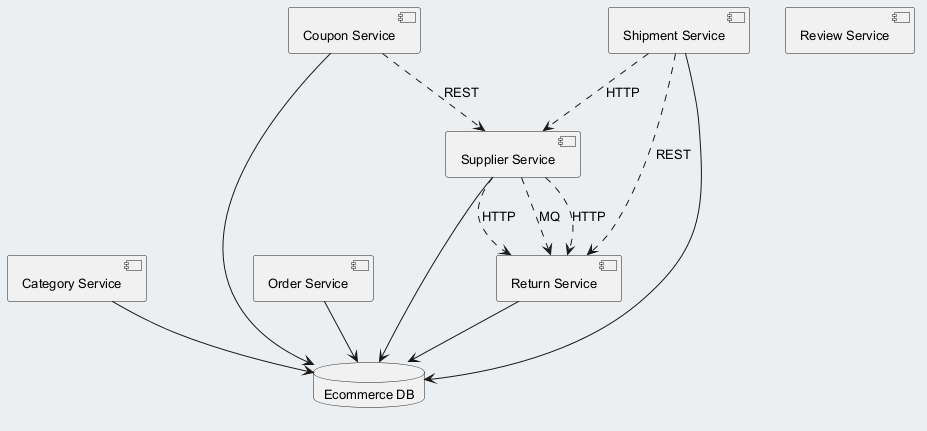

The diagram above was rendered by PlantUML. Its source (embedded in the PNG):
@startuml
skinparam backgroundColor #ECEFF1
skinparam classBackgroundColor #FFFFFF
skinparam classBorderColor #455A64
skinparam defaultFontSize 13
component "Category Service" as C_CategoryService
component "Coupon Service" as C_CouponService
component "Review Service" as C_ReviewService
component "Order Service" as C_OrderService
component "Supplier Service" as C_SupplierService
component "Return Service" as C_ReturnService
component "Shipment Service" as C_ShipmentService
database "Ecommerce DB" as DB_ecommerce
C_CategoryService --> DB_ecommerce
C_CouponService --> DB_ecommerce
C_OrderService --> DB_ecommerce
C_SupplierService --> DB_ecommerce
C_ReturnService --> DB_ecommerce
C_ShipmentService --> DB_ecommerce
C_SupplierService ..> C_ReturnService : HTTP
C_SupplierService ..> C_ReturnService : MQ
C_ShipmentService ..> C_SupplierService : HTTP
C_SupplierService ..> C_ReturnService : HTTP
C_ShipmentService ..> C_ReturnService : REST
C_CouponService ..> C_SupplierService : REST
@enduml